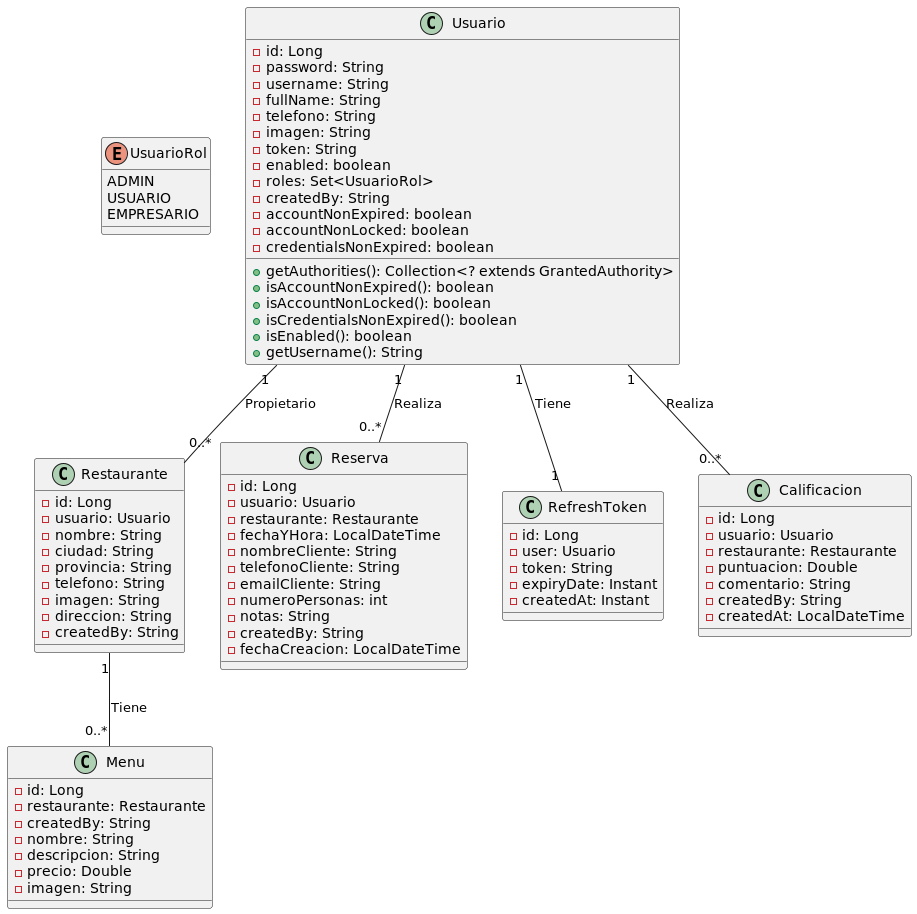

The diagram above was rendered by PlantUML. Its source (embedded in the PNG):
@startuml

   enum UsuarioRol {
      ADMIN
      USUARIO
      EMPRESARIO
   }

   class Usuario {
      - id: Long
      - password: String
      - username: String
      - fullName: String
      - telefono: String
      - imagen: String
      - token: String
      - enabled: boolean
      - roles: Set<UsuarioRol>
      - createdBy: String
      - accountNonExpired: boolean
      - accountNonLocked: boolean
      - credentialsNonExpired: boolean
      + getAuthorities(): Collection<? extends GrantedAuthority>
      + isAccountNonExpired(): boolean
      + isAccountNonLocked(): boolean
      + isCredentialsNonExpired(): boolean
      + isEnabled(): boolean
      + getUsername(): String
   }

   class Restaurante {
      - id: Long
      - usuario: Usuario
      - nombre: String
      - ciudad: String
      - provincia: String
      - telefono: String
      - imagen: String
      - direccion: String
      - createdBy: String
   }

   class Reserva {
      - id: Long
      - usuario: Usuario
      - restaurante: Restaurante
      - fechaYHora: LocalDateTime
      - nombreCliente: String
      - telefonoCliente: String
      - emailCliente: String
      - numeroPersonas: int
      - notas: String
      - createdBy: String
      - fechaCreacion: LocalDateTime
   }

   class RefreshToken {
      - id: Long
      - user: Usuario
      - token: String
      - expiryDate: Instant
      - createdAt: Instant
   }

   class Menu {
      - id: Long
      - restaurante: Restaurante
      - createdBy: String
      - nombre: String
      - descripcion: String
      - precio: Double
      - imagen: String
   }

   class Calificacion {
      - id: Long
      - usuario: Usuario
      - restaurante: Restaurante
      - puntuacion: Double
      - comentario: String
      - createdBy: String
      - createdAt: LocalDateTime
   }

   Usuario "1" -- "0..*" Reserva : Realiza
   Usuario "1" -- "1" RefreshToken : Tiene
   Usuario "1" -- "0..*" Calificacion : Realiza
   Usuario "1" -- "0..*" Restaurante : Propietario

   Restaurante "1" -- "0..*" Menu : Tiene

@enduml